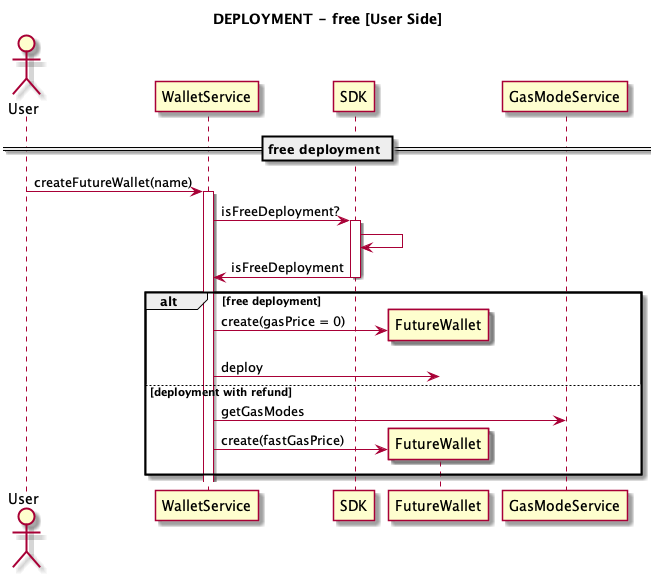

The diagram above was rendered by PlantUML. Its source (embedded in the PNG):
@startuml
title DEPLOYMENT - free [User Side]

actor User

== free deployment ==
User -> WalletService: createFutureWallet(name)
activate WalletService
WalletService -> SDK: isFreeDeployment?
activate SDK
SDK -> SDK:
SDK -> WalletService: isFreeDeployment
deactivate SDK
alt free deployment
  WalletService -> FutureWallet **: create(gasPrice = 0)
  WalletService -> FutureWallet: deploy
else deployment with refund
  WalletService -> GasModeService: getGasModes
  WalletService -> FutureWallet **: create(fastGasPrice)
end
@enduml